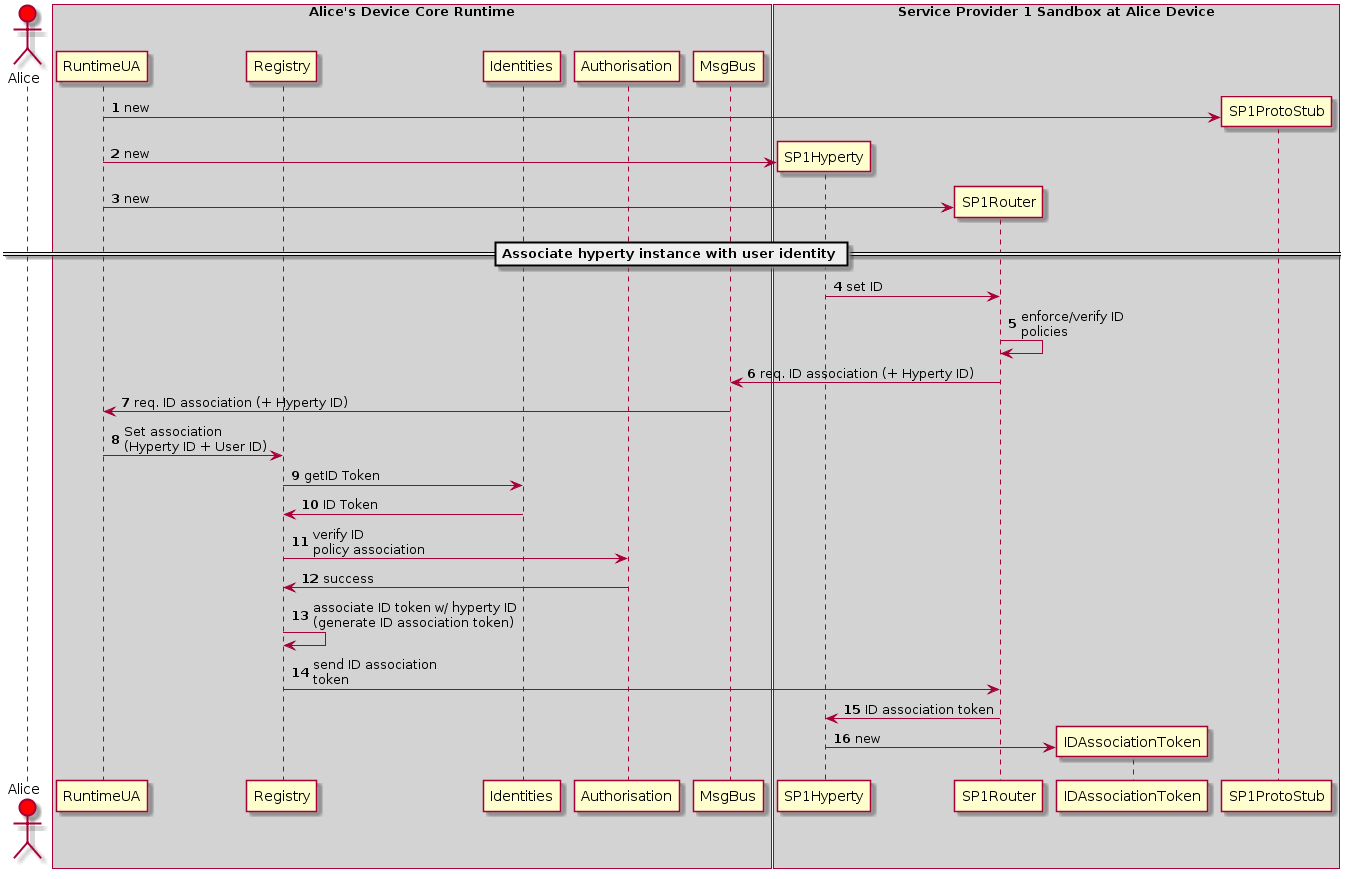

The diagram above was rendered by PlantUML. Its source (embedded in the PNG):
@startuml
actor Alice #red
box "Alice's Device Core Runtime" #LightGrey
participant RuntimeUA
participant Registry
participant Identities
participant Authorisation
participant MsgBus
end box
box "Service Provider 1 Sandbox at Alice Device" #LightGrey
participant SP1Hyperty
participant SP1Router
participant IDAssociationToken
participant SP1ProtoStub
end box

autonumber
create SP1ProtoStub
RuntimeUA -> SP1ProtoStub : new
create SP1Hyperty
RuntimeUA -> SP1Hyperty : new
create SP1Router
RuntimeUA -> SP1Router : new
== Associate hyperty instance with user identity ==
SP1Hyperty -> SP1Router : set ID
SP1Router -> SP1Router : enforce/verify ID\npolicies
SP1Router -> MsgBus : req. ID association (+ Hyperty ID)
MsgBus -> RuntimeUA : req. ID association (+ Hyperty ID)
RuntimeUA -> Registry : Set association\n(Hyperty ID + User ID)
Registry -> Identities : getID Token
Identities -> Registry : ID Token
Registry -> Authorisation : verify ID\npolicy association
Authorisation -> Registry : success
Registry -> Registry : associate ID token w/ hyperty ID\n(generate ID association token)
Registry -> SP1Router : send ID association\ntoken
SP1Router -> SP1Hyperty : ID association token
create IDAssociationToken
SP1Hyperty -> IDAssociationToken : new
@enduml